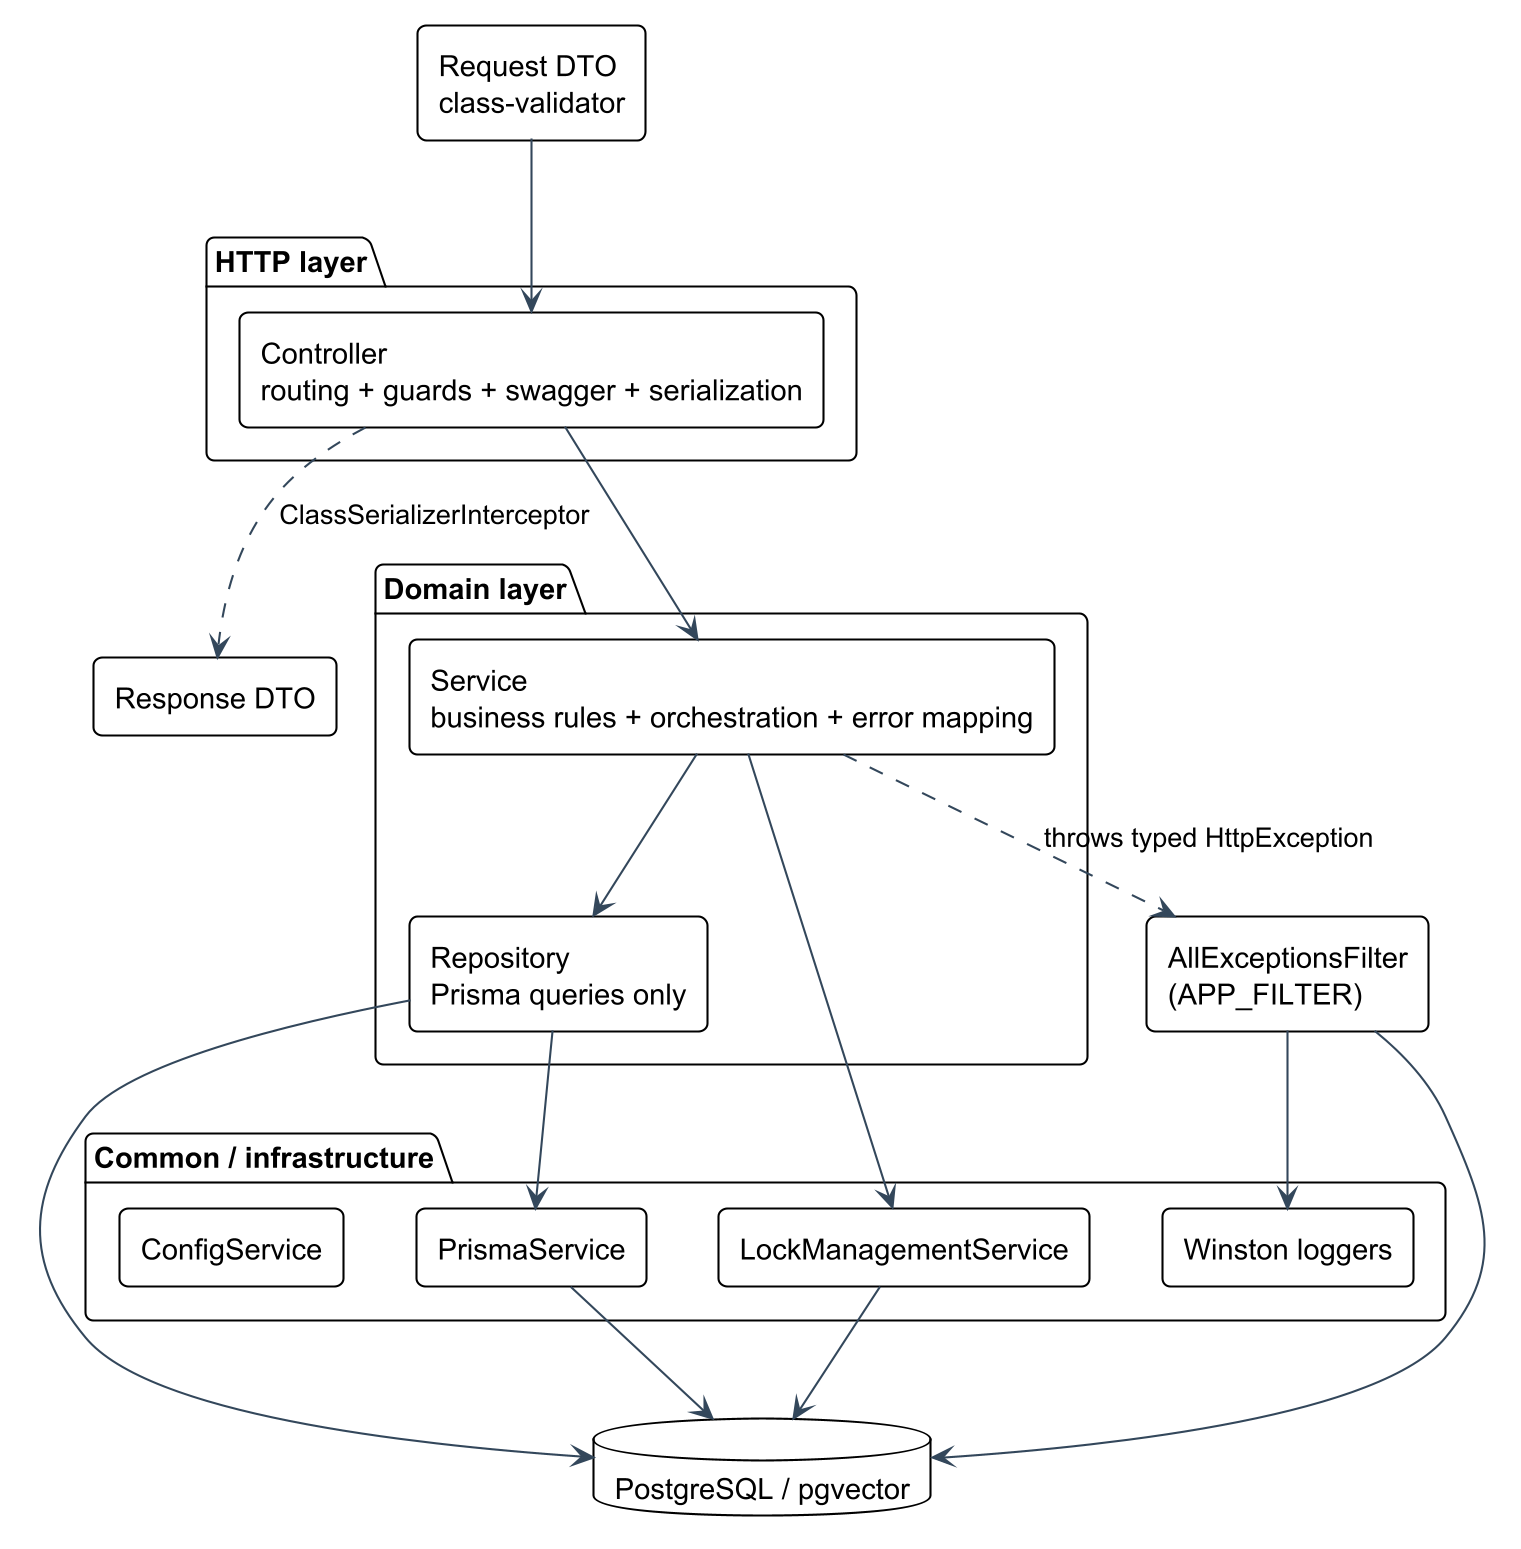

The diagram above was rendered by PlantUML. Its source (embedded in the PNG):
@startuml
skinparamlocked dpi 200
!theme plain
skinparam backgroundColor transparent
skinparam shadowing false
skinparam roundcorner 8
skinparam defaultFontName "Helvetica"
skinparam ArrowColor #33475b
skinparam componentStyle rectangle

[Request DTO\nclass-validator] as DTOreq
package "HTTP layer" {
  [Controller\nrouting + guards + swagger + serialization] as C
}
package "Domain layer" {
  [Service\nbusiness rules + orchestration + error mapping] as S
  [Repository\nPrisma queries only] as R
}
package "Common / infrastructure" {
  [PrismaService] as P
  [Winston loggers] as L
  [LockManagementService] as LK
  [ConfigService] as CFG
}
[AllExceptionsFilter\n(APP_FILTER)] as F
[Response DTO] as DTOres
database "PostgreSQL / pgvector" as DB

DTOreq --> C
C --> S
S --> R
R --> P
P --> DB
S ..> F : throws typed HttpException
R --> DB
S --> LK
LK --> DB
F --> L
F --> DB
C ..> DTOres : ClassSerializerInterceptor
@enduml